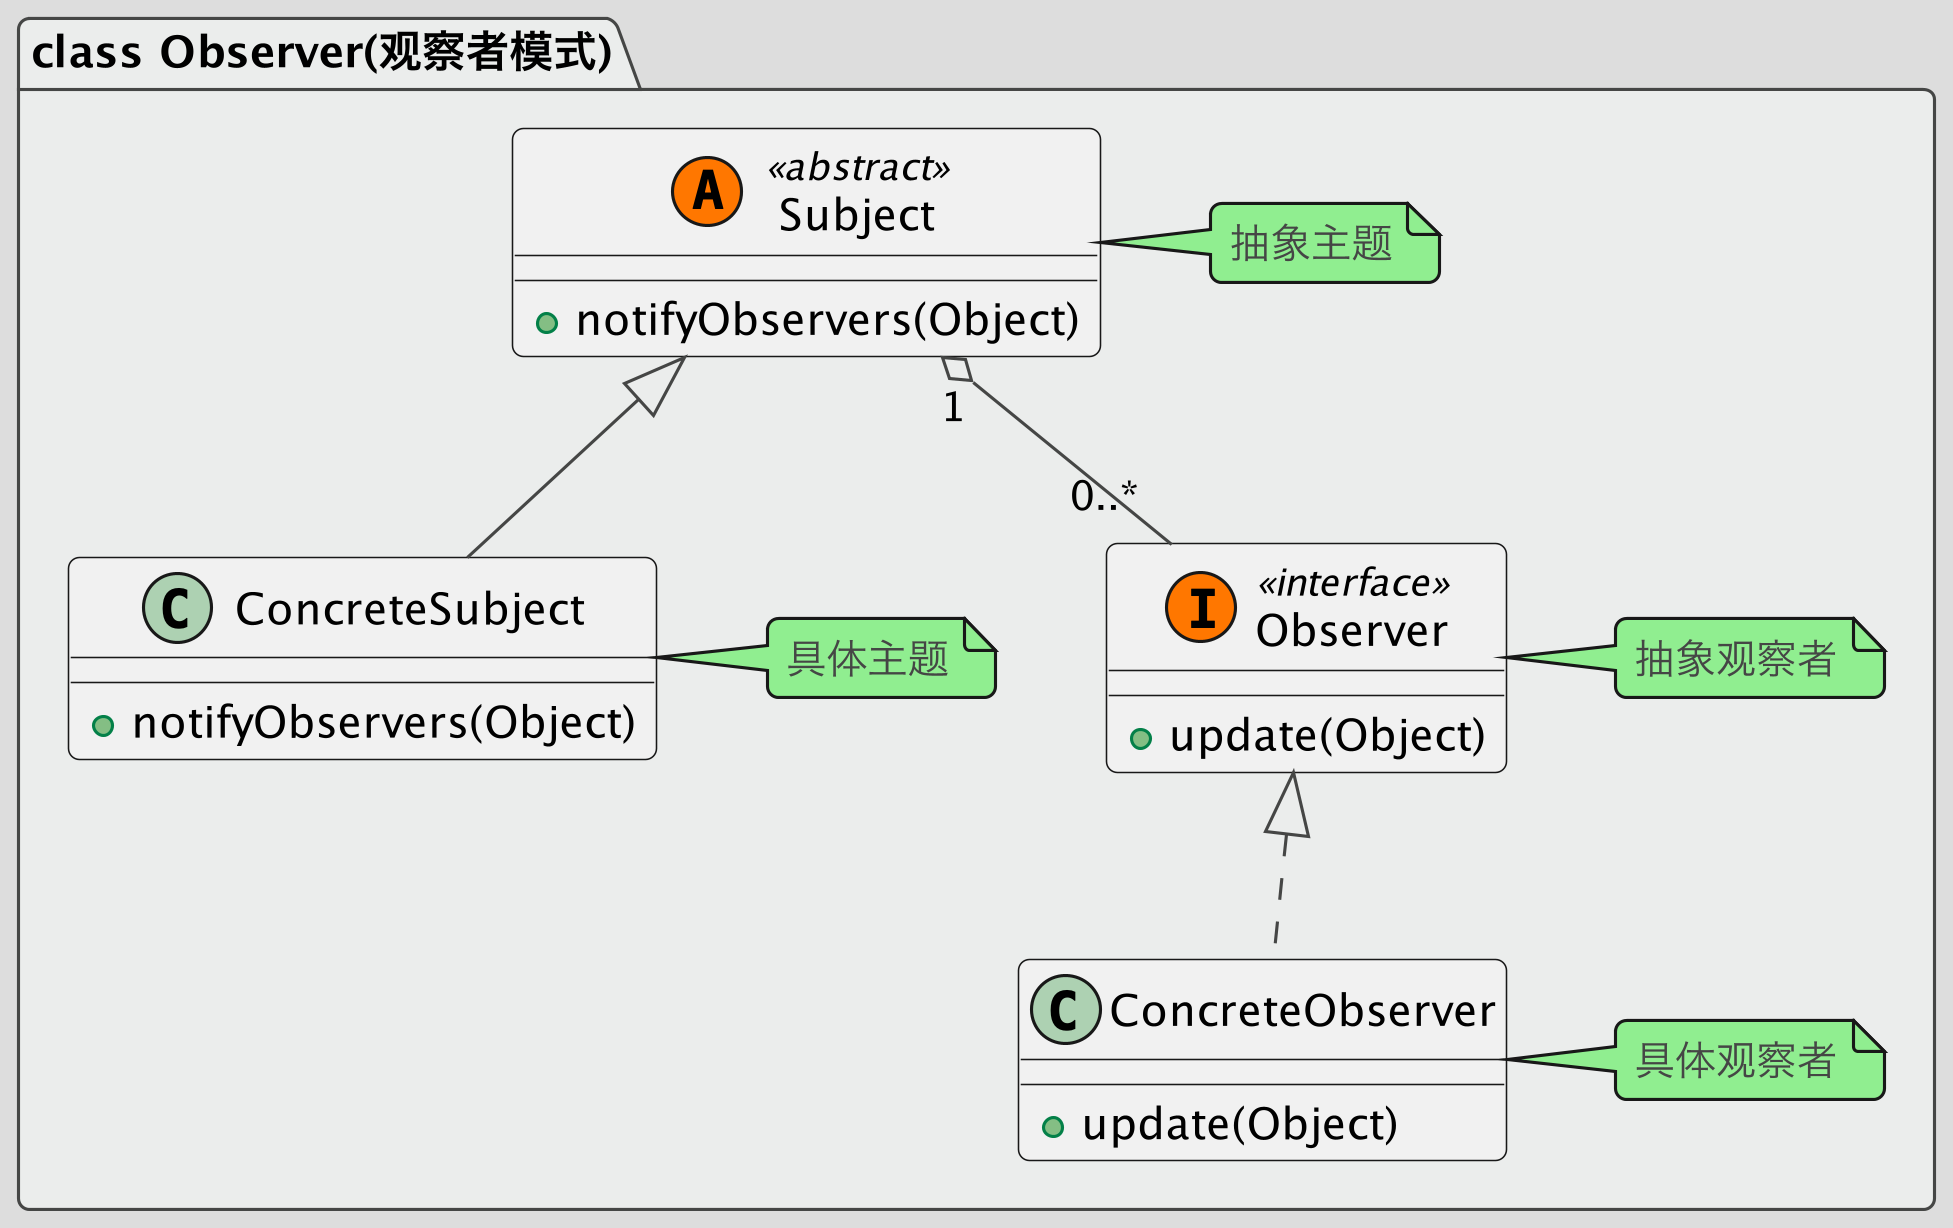

The diagram above was rendered by PlantUML. Its source (embedded in the PNG):
@startuml
!theme toy
skinparam dpi 300

package "class Observer(观察者模式)" #EBEDEC {
    class Subject<< (A,#FF7700) abstract>>
    {
    +notifyObservers(Object)
    }
    note right: 抽象主题

    class ConcreteSubject
    {
    +notifyObservers(Object)
    }
    note right: 具体主题

    class Observer<< (I,#FF7700) interface>>
    {
    +update(Object)
    }
    note right: 抽象观察者

    class ConcreteObserver
    {
    +update(Object)
    }
    note right: 具体观察者

    Subject <|-- ConcreteSubject
    Subject "1" o-- "0..*" Observer
    Observer <|.. ConcreteObserver
}
@enduml